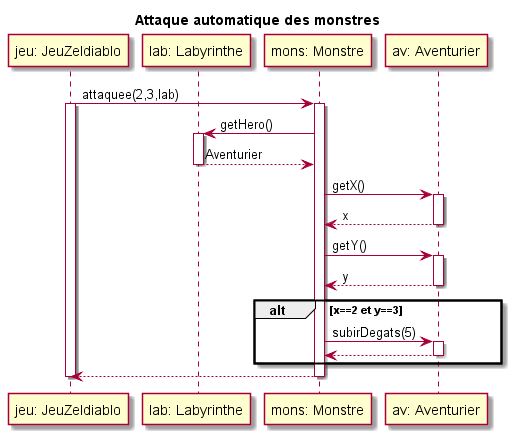

The diagram above was rendered by PlantUML. Its source (embedded in the PNG):
@startuml
title Attaque automatique des monstres

participant	"jeu: JeuZeldiablo" as main
participant	"lab: Labyrinthe" as l
participant	"mons: Monstre"   as m
participant	"av: Aventurier"  as a

main -> m: attaquee(2,3,lab)
activate main
activate m

m -> l: getHero()
activate l
m <-- l: Aventurier
deactivate l

m -> a: getX()
activate a
m <-- a: x
deactivate a

m -> a: getY()
activate a
m <-- a: y
deactivate a

alt x==2 et y==3
	m -> a: subirDegats(5)
	activate a
	m <-- a
	deactivate a
end
main <-- m
deactivate m
deactivate main
@enduml